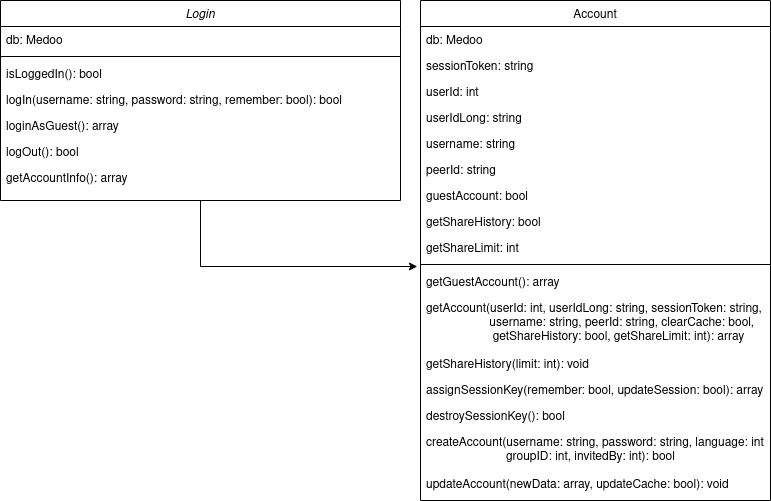

The diagram above was exported from draw.io. Its source (the exported page's mxGraphModel, read from the mxfile embedded in the PNG):
<mxGraphModel dx="1120" dy="488" grid="1" gridSize="10" guides="1" tooltips="1" connect="1" arrows="1" fold="1" page="1" pageScale="1" pageWidth="827" pageHeight="1169" math="0" shadow="0">
  <root>
    <mxCell id="WIyWlLk6GJQsqaUBKTNV-0" />
    <mxCell id="WIyWlLk6GJQsqaUBKTNV-1" parent="WIyWlLk6GJQsqaUBKTNV-0" />
    <mxCell id="mgmrJAIhjQYuaZr03HoU-14" style="edgeStyle=orthogonalEdgeStyle;rounded=0;orthogonalLoop=1;jettySize=auto;html=1;exitX=0.5;exitY=1;exitDx=0;exitDy=0;entryX=-0.009;entryY=-0.077;entryDx=0;entryDy=0;entryPerimeter=0;" edge="1" parent="WIyWlLk6GJQsqaUBKTNV-1" source="zkfFHV4jXpPFQw0GAbJ--0" target="mgmrJAIhjQYuaZr03HoU-7">
      <mxGeometry relative="1" as="geometry" />
    </mxCell>
    <mxCell id="zkfFHV4jXpPFQw0GAbJ--0" value="Login" style="swimlane;fontStyle=2;align=center;verticalAlign=top;childLayout=stackLayout;horizontal=1;startSize=26;horizontalStack=0;resizeParent=1;resizeLast=0;collapsible=1;marginBottom=0;rounded=0;shadow=0;strokeWidth=1;" parent="WIyWlLk6GJQsqaUBKTNV-1" vertex="1">
      <mxGeometry x="40" y="100" width="400" height="200" as="geometry">
        <mxRectangle x="230" y="140" width="160" height="26" as="alternateBounds" />
      </mxGeometry>
    </mxCell>
    <mxCell id="zkfFHV4jXpPFQw0GAbJ--1" value="db: Medoo" style="text;align=left;verticalAlign=top;spacingLeft=4;spacingRight=4;overflow=hidden;rotatable=0;points=[[0,0.5],[1,0.5]];portConstraint=eastwest;" parent="zkfFHV4jXpPFQw0GAbJ--0" vertex="1">
      <mxGeometry y="26" width="400" height="26" as="geometry" />
    </mxCell>
    <mxCell id="zkfFHV4jXpPFQw0GAbJ--4" value="" style="line;html=1;strokeWidth=1;align=left;verticalAlign=middle;spacingTop=-1;spacingLeft=3;spacingRight=3;rotatable=0;labelPosition=right;points=[];portConstraint=eastwest;" parent="zkfFHV4jXpPFQw0GAbJ--0" vertex="1">
      <mxGeometry y="52" width="400" height="8" as="geometry" />
    </mxCell>
    <mxCell id="zkfFHV4jXpPFQw0GAbJ--5" value="isLoggedIn(): bool" style="text;align=left;verticalAlign=top;spacingLeft=4;spacingRight=4;overflow=hidden;rotatable=0;points=[[0,0.5],[1,0.5]];portConstraint=eastwest;" parent="zkfFHV4jXpPFQw0GAbJ--0" vertex="1">
      <mxGeometry y="60" width="400" height="26" as="geometry" />
    </mxCell>
    <mxCell id="mgmrJAIhjQYuaZr03HoU-0" value="logIn(username: string, password: string, remember: bool): bool" style="text;align=left;verticalAlign=top;spacingLeft=4;spacingRight=4;overflow=hidden;rotatable=0;points=[[0,0.5],[1,0.5]];portConstraint=eastwest;" vertex="1" parent="zkfFHV4jXpPFQw0GAbJ--0">
      <mxGeometry y="86" width="400" height="26" as="geometry" />
    </mxCell>
    <mxCell id="mgmrJAIhjQYuaZr03HoU-2" value="loginAsGuest(): array" style="text;align=left;verticalAlign=top;spacingLeft=4;spacingRight=4;overflow=hidden;rotatable=0;points=[[0,0.5],[1,0.5]];portConstraint=eastwest;" vertex="1" parent="zkfFHV4jXpPFQw0GAbJ--0">
      <mxGeometry y="112" width="400" height="26" as="geometry" />
    </mxCell>
    <mxCell id="mgmrJAIhjQYuaZr03HoU-3" value="logOut(): bool" style="text;align=left;verticalAlign=top;spacingLeft=4;spacingRight=4;overflow=hidden;rotatable=0;points=[[0,0.5],[1,0.5]];portConstraint=eastwest;" vertex="1" parent="zkfFHV4jXpPFQw0GAbJ--0">
      <mxGeometry y="138" width="400" height="26" as="geometry" />
    </mxCell>
    <mxCell id="mgmrJAIhjQYuaZr03HoU-4" value="getAccountInfo(): array" style="text;align=left;verticalAlign=top;spacingLeft=4;spacingRight=4;overflow=hidden;rotatable=0;points=[[0,0.5],[1,0.5]];portConstraint=eastwest;" vertex="1" parent="zkfFHV4jXpPFQw0GAbJ--0">
      <mxGeometry y="164" width="400" height="26" as="geometry" />
    </mxCell>
    <mxCell id="zkfFHV4jXpPFQw0GAbJ--17" value="Account" style="swimlane;fontStyle=0;align=center;verticalAlign=top;childLayout=stackLayout;horizontal=1;startSize=26;horizontalStack=0;resizeParent=1;resizeLast=0;collapsible=1;marginBottom=0;rounded=0;shadow=0;strokeWidth=1;" parent="WIyWlLk6GJQsqaUBKTNV-1" vertex="1">
      <mxGeometry x="460" y="100" width="350" height="500" as="geometry">
        <mxRectangle x="550" y="140" width="160" height="26" as="alternateBounds" />
      </mxGeometry>
    </mxCell>
    <mxCell id="zkfFHV4jXpPFQw0GAbJ--18" value="db: Medoo" style="text;align=left;verticalAlign=top;spacingLeft=4;spacingRight=4;overflow=hidden;rotatable=0;points=[[0,0.5],[1,0.5]];portConstraint=eastwest;" parent="zkfFHV4jXpPFQw0GAbJ--17" vertex="1">
      <mxGeometry y="26" width="350" height="26" as="geometry" />
    </mxCell>
    <mxCell id="zkfFHV4jXpPFQw0GAbJ--19" value="sessionToken: string" style="text;align=left;verticalAlign=top;spacingLeft=4;spacingRight=4;overflow=hidden;rotatable=0;points=[[0,0.5],[1,0.5]];portConstraint=eastwest;rounded=0;shadow=0;html=0;" parent="zkfFHV4jXpPFQw0GAbJ--17" vertex="1">
      <mxGeometry y="52" width="350" height="26" as="geometry" />
    </mxCell>
    <mxCell id="zkfFHV4jXpPFQw0GAbJ--20" value="userId: int" style="text;align=left;verticalAlign=top;spacingLeft=4;spacingRight=4;overflow=hidden;rotatable=0;points=[[0,0.5],[1,0.5]];portConstraint=eastwest;rounded=0;shadow=0;html=0;" parent="zkfFHV4jXpPFQw0GAbJ--17" vertex="1">
      <mxGeometry y="78" width="350" height="26" as="geometry" />
    </mxCell>
    <mxCell id="zkfFHV4jXpPFQw0GAbJ--21" value="userIdLong: string" style="text;align=left;verticalAlign=top;spacingLeft=4;spacingRight=4;overflow=hidden;rotatable=0;points=[[0,0.5],[1,0.5]];portConstraint=eastwest;rounded=0;shadow=0;html=0;" parent="zkfFHV4jXpPFQw0GAbJ--17" vertex="1">
      <mxGeometry y="104" width="350" height="26" as="geometry" />
    </mxCell>
    <mxCell id="zkfFHV4jXpPFQw0GAbJ--22" value="username: string" style="text;align=left;verticalAlign=top;spacingLeft=4;spacingRight=4;overflow=hidden;rotatable=0;points=[[0,0.5],[1,0.5]];portConstraint=eastwest;rounded=0;shadow=0;html=0;" parent="zkfFHV4jXpPFQw0GAbJ--17" vertex="1">
      <mxGeometry y="130" width="350" height="26" as="geometry" />
    </mxCell>
    <mxCell id="zkfFHV4jXpPFQw0GAbJ--25" value="peerId: string" style="text;align=left;verticalAlign=top;spacingLeft=4;spacingRight=4;overflow=hidden;rotatable=0;points=[[0,0.5],[1,0.5]];portConstraint=eastwest;" parent="zkfFHV4jXpPFQw0GAbJ--17" vertex="1">
      <mxGeometry y="156" width="350" height="26" as="geometry" />
    </mxCell>
    <mxCell id="zkfFHV4jXpPFQw0GAbJ--24" value="guestAccount: bool" style="text;align=left;verticalAlign=top;spacingLeft=4;spacingRight=4;overflow=hidden;rotatable=0;points=[[0,0.5],[1,0.5]];portConstraint=eastwest;" parent="zkfFHV4jXpPFQw0GAbJ--17" vertex="1">
      <mxGeometry y="182" width="350" height="26" as="geometry" />
    </mxCell>
    <mxCell id="mgmrJAIhjQYuaZr03HoU-5" value="getShareHistory: bool" style="text;align=left;verticalAlign=top;spacingLeft=4;spacingRight=4;overflow=hidden;rotatable=0;points=[[0,0.5],[1,0.5]];portConstraint=eastwest;" vertex="1" parent="zkfFHV4jXpPFQw0GAbJ--17">
      <mxGeometry y="208" width="350" height="26" as="geometry" />
    </mxCell>
    <mxCell id="mgmrJAIhjQYuaZr03HoU-6" value="getShareLimit: int" style="text;align=left;verticalAlign=top;spacingLeft=4;spacingRight=4;overflow=hidden;rotatable=0;points=[[0,0.5],[1,0.5]];portConstraint=eastwest;" vertex="1" parent="zkfFHV4jXpPFQw0GAbJ--17">
      <mxGeometry y="234" width="350" height="26" as="geometry" />
    </mxCell>
    <mxCell id="zkfFHV4jXpPFQw0GAbJ--23" value="" style="line;html=1;strokeWidth=1;align=left;verticalAlign=middle;spacingTop=-1;spacingLeft=3;spacingRight=3;rotatable=0;labelPosition=right;points=[];portConstraint=eastwest;" parent="zkfFHV4jXpPFQw0GAbJ--17" vertex="1">
      <mxGeometry y="260" width="350" height="8" as="geometry" />
    </mxCell>
    <mxCell id="mgmrJAIhjQYuaZr03HoU-7" value="getGuestAccount(): array" style="text;align=left;verticalAlign=top;spacingLeft=4;spacingRight=4;overflow=hidden;rotatable=0;points=[[0,0.5],[1,0.5]];portConstraint=eastwest;" vertex="1" parent="zkfFHV4jXpPFQw0GAbJ--17">
      <mxGeometry y="268" width="350" height="26" as="geometry" />
    </mxCell>
    <mxCell id="mgmrJAIhjQYuaZr03HoU-8" value="getAccount(userId: int, userIdLong: string, sessionToken: string,&#10;                   username: string, peerId: string, clearCache: bool,&#10;                    getShareHistory: bool, getShareLimit: int): array&#10;" style="text;align=left;verticalAlign=top;spacingLeft=4;spacingRight=4;overflow=hidden;rotatable=0;points=[[0,0.5],[1,0.5]];portConstraint=eastwest;" vertex="1" parent="zkfFHV4jXpPFQw0GAbJ--17">
      <mxGeometry y="294" width="350" height="56" as="geometry" />
    </mxCell>
    <mxCell id="mgmrJAIhjQYuaZr03HoU-9" value="getShareHistory(limit: int): void" style="text;align=left;verticalAlign=top;spacingLeft=4;spacingRight=4;overflow=hidden;rotatable=0;points=[[0,0.5],[1,0.5]];portConstraint=eastwest;" vertex="1" parent="zkfFHV4jXpPFQw0GAbJ--17">
      <mxGeometry y="350" width="350" height="26" as="geometry" />
    </mxCell>
    <mxCell id="mgmrJAIhjQYuaZr03HoU-10" value="assignSessionKey(remember: bool, updateSession: bool): array" style="text;align=left;verticalAlign=top;spacingLeft=4;spacingRight=4;overflow=hidden;rotatable=0;points=[[0,0.5],[1,0.5]];portConstraint=eastwest;" vertex="1" parent="zkfFHV4jXpPFQw0GAbJ--17">
      <mxGeometry y="376" width="350" height="26" as="geometry" />
    </mxCell>
    <mxCell id="mgmrJAIhjQYuaZr03HoU-11" value="destroySessionKey(): bool" style="text;align=left;verticalAlign=top;spacingLeft=4;spacingRight=4;overflow=hidden;rotatable=0;points=[[0,0.5],[1,0.5]];portConstraint=eastwest;" vertex="1" parent="zkfFHV4jXpPFQw0GAbJ--17">
      <mxGeometry y="402" width="350" height="26" as="geometry" />
    </mxCell>
    <mxCell id="mgmrJAIhjQYuaZr03HoU-12" value="createAccount(username: string, password: string, language: int&#10;                        groupID: int, invitedBy: int): bool&#10;" style="text;align=left;verticalAlign=top;spacingLeft=4;spacingRight=4;overflow=hidden;rotatable=0;points=[[0,0.5],[1,0.5]];portConstraint=eastwest;" vertex="1" parent="zkfFHV4jXpPFQw0GAbJ--17">
      <mxGeometry y="428" width="350" height="42" as="geometry" />
    </mxCell>
    <mxCell id="mgmrJAIhjQYuaZr03HoU-13" value="updateAccount(newData: array, updateCache: bool): void" style="text;align=left;verticalAlign=top;spacingLeft=4;spacingRight=4;overflow=hidden;rotatable=0;points=[[0,0.5],[1,0.5]];portConstraint=eastwest;" vertex="1" parent="zkfFHV4jXpPFQw0GAbJ--17">
      <mxGeometry y="470" width="350" height="26" as="geometry" />
    </mxCell>
  </root>
</mxGraphModel>